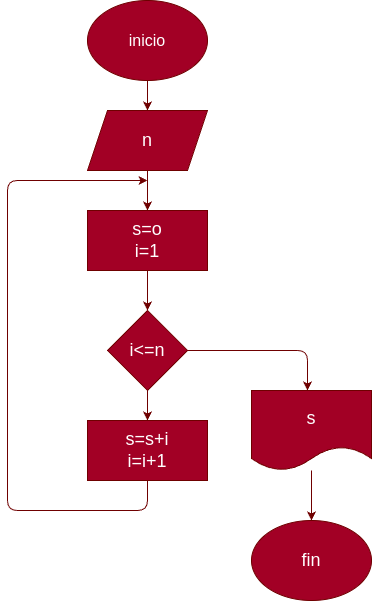

The diagram above was exported from draw.io. Its source (the exported page's mxGraphModel, read from the mxfile embedded in the PNG):
<mxGraphModel dx="662" dy="461" grid="1" gridSize="10" guides="1" tooltips="1" connect="1" arrows="1" fold="1" page="1" pageScale="1" pageWidth="827" pageHeight="1169" math="0" shadow="0">
  <root>
    <mxCell id="0" />
    <mxCell id="1" parent="0" />
    <mxCell id="4" style="edgeStyle=none;html=1;entryX=0.5;entryY=0;entryDx=0;entryDy=0;fontSize=18;fillColor=#a20025;strokeColor=#6F0000;" edge="1" parent="1" source="2" target="3">
      <mxGeometry relative="1" as="geometry" />
    </mxCell>
    <mxCell id="2" value="&lt;font size=&quot;3&quot;&gt;inicio&lt;/font&gt;" style="ellipse;whiteSpace=wrap;html=1;fillColor=#a20025;fontColor=#ffffff;strokeColor=#6F0000;" vertex="1" parent="1">
      <mxGeometry x="250" y="20" width="120" height="80" as="geometry" />
    </mxCell>
    <mxCell id="5" style="edgeStyle=none;html=1;fontSize=18;fillColor=#a20025;strokeColor=#6F0000;" edge="1" parent="1" source="3">
      <mxGeometry relative="1" as="geometry">
        <mxPoint x="310" y="230" as="targetPoint" />
      </mxGeometry>
    </mxCell>
    <mxCell id="3" value="n" style="shape=parallelogram;perimeter=parallelogramPerimeter;whiteSpace=wrap;html=1;fixedSize=1;fontSize=18;fillColor=#a20025;fontColor=#ffffff;strokeColor=#6F0000;" vertex="1" parent="1">
      <mxGeometry x="250" y="130" width="120" height="60" as="geometry" />
    </mxCell>
    <mxCell id="7" style="edgeStyle=none;html=1;fontSize=18;fillColor=#a20025;strokeColor=#6F0000;" edge="1" parent="1" source="6">
      <mxGeometry relative="1" as="geometry">
        <mxPoint x="310" y="330" as="targetPoint" />
      </mxGeometry>
    </mxCell>
    <mxCell id="6" value="s=o&lt;br&gt;i=1" style="rounded=0;whiteSpace=wrap;html=1;fontSize=18;fillColor=#a20025;fontColor=#ffffff;strokeColor=#6F0000;" vertex="1" parent="1">
      <mxGeometry x="250" y="230" width="120" height="60" as="geometry" />
    </mxCell>
    <mxCell id="10" style="edgeStyle=none;html=1;fontSize=18;fillColor=#a20025;strokeColor=#6F0000;" edge="1" parent="1" source="8" target="9">
      <mxGeometry relative="1" as="geometry" />
    </mxCell>
    <mxCell id="12" style="edgeStyle=none;html=1;fontSize=18;fillColor=#a20025;strokeColor=#6F0000;" edge="1" parent="1" source="8">
      <mxGeometry relative="1" as="geometry">
        <mxPoint x="470" y="410" as="targetPoint" />
        <Array as="points">
          <mxPoint x="470" y="370" />
        </Array>
      </mxGeometry>
    </mxCell>
    <mxCell id="8" value="i&amp;lt;=n" style="rhombus;whiteSpace=wrap;html=1;fontSize=18;fillColor=#a20025;fontColor=#ffffff;strokeColor=#6F0000;" vertex="1" parent="1">
      <mxGeometry x="270" y="330" width="80" height="80" as="geometry" />
    </mxCell>
    <mxCell id="11" style="edgeStyle=none;html=1;fontSize=18;fillColor=#a20025;strokeColor=#6F0000;" edge="1" parent="1" source="9">
      <mxGeometry relative="1" as="geometry">
        <mxPoint x="310" y="200" as="targetPoint" />
        <Array as="points">
          <mxPoint x="310" y="530" />
          <mxPoint x="170" y="530" />
          <mxPoint x="170" y="200" />
        </Array>
      </mxGeometry>
    </mxCell>
    <mxCell id="9" value="s=s+i&lt;br&gt;i=i+1" style="rounded=0;whiteSpace=wrap;html=1;fontSize=18;fillColor=#a20025;fontColor=#ffffff;strokeColor=#6F0000;" vertex="1" parent="1">
      <mxGeometry x="250" y="440" width="120" height="60" as="geometry" />
    </mxCell>
    <mxCell id="14" style="edgeStyle=none;html=1;fontSize=18;fillColor=#a20025;strokeColor=#6F0000;" edge="1" parent="1" source="13">
      <mxGeometry relative="1" as="geometry">
        <mxPoint x="474" y="540" as="targetPoint" />
      </mxGeometry>
    </mxCell>
    <mxCell id="13" value="s" style="shape=document;whiteSpace=wrap;html=1;boundedLbl=1;fontSize=18;fillColor=#a20025;fontColor=#ffffff;strokeColor=#6F0000;" vertex="1" parent="1">
      <mxGeometry x="414" y="410" width="120" height="80" as="geometry" />
    </mxCell>
    <mxCell id="15" value="fin" style="ellipse;whiteSpace=wrap;html=1;fontSize=18;fillColor=#a20025;fontColor=#ffffff;strokeColor=#6F0000;" vertex="1" parent="1">
      <mxGeometry x="414" y="540" width="120" height="80" as="geometry" />
    </mxCell>
  </root>
</mxGraphModel>